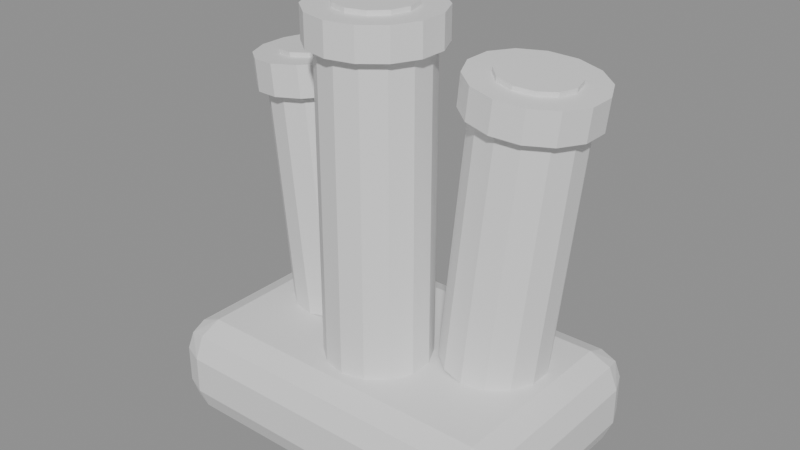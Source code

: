 # Source: stade_lanceur.blend  (saved by Blender 5.3.31; exported with 4.5.12 LTS)
import bpy
from mathutils import Matrix  # noqa: F401  (used for matrix-valued properties, if any)

bpy.ops.wm.read_factory_settings(use_empty=True)
scene = bpy.context.scene
scene.name = 'Scene'

# ---- materials (node trees are filled in below, after node groups)
mat_nuit = bpy.data.materials.new('Nuit')
mat_nuit.diffuse_color = (0.00456, 0.01113, 0.04455, 1.0)
mat_gris = bpy.data.materials.new('Gris')
mat_gris.diffuse_color = (0.1036, 0.1304, 0.187, 1.0)
mat_orange = bpy.data.materials.new('Orange')
mat_orange.diffuse_color = (1.0, 0.1975, 0.006585, 1.0)
mat_fond = bpy.data.materials.new('Fond')
mat_fond.diffuse_color = (0.01992, 0.02422, 0.03561, 1.0)

# ---- material node trees
mat_nuit.use_nodes = True; mat_nuit.node_tree.nodes.clear()
_N = mat_nuit.node_tree.nodes; _L = mat_nuit.node_tree.links
n0 = _N.new('ShaderNodeBsdfPrincipled'); n0.name = 'Principled BSDF'; n0.location = (-200, 100)
n0.inputs[10].default_value = 0.005
n1 = _N.new('ShaderNodeOutputMaterial'); n1.name = 'Material Output'; n1.location = (200, 100)
_L.new(n0.outputs[0], n1.inputs[0])
n1.is_active_output = True
mat_gris.use_nodes = True; mat_gris.node_tree.nodes.clear()
_N = mat_gris.node_tree.nodes; _L = mat_gris.node_tree.links
n0 = _N.new('ShaderNodeBsdfPrincipled'); n0.name = 'Principled BSDF'; n0.location = (-200, 100)
n0.inputs[10].default_value = 0.005
n1 = _N.new('ShaderNodeOutputMaterial'); n1.name = 'Material Output'; n1.location = (200, 100)
_L.new(n0.outputs[0], n1.inputs[0])
n1.is_active_output = True
mat_orange.use_nodes = True; mat_orange.node_tree.nodes.clear()
_N = mat_orange.node_tree.nodes; _L = mat_orange.node_tree.links
n0 = _N.new('ShaderNodeBsdfPrincipled'); n0.name = 'Principled BSDF'; n0.location = (-200, 100)
n0.inputs[10].default_value = 0.005
n1 = _N.new('ShaderNodeOutputMaterial'); n1.name = 'Material Output'; n1.location = (200, 100)
_L.new(n0.outputs[0], n1.inputs[0])
n1.is_active_output = True
mat_fond.use_nodes = True; mat_fond.node_tree.nodes.clear()
_N = mat_fond.node_tree.nodes; _L = mat_fond.node_tree.links
n0 = _N.new('ShaderNodeBsdfPrincipled'); n0.name = 'Principled BSDF'; n0.location = (-200, 100)
n0.inputs[10].default_value = 0.005
n1 = _N.new('ShaderNodeOutputMaterial'); n1.name = 'Material Output'; n1.location = (200, 100)
_L.new(n0.outputs[0], n1.inputs[0])
n1.is_active_output = True

# ---- meshes
me_stade_lanceur_ardoise = bpy.data.meshes.new('stade_lanceur_Ardoise')
me_stade_lanceur_ardoise.from_pydata([(-1.25, -0.75, 0.0), (-1.25, -1.0, 0.25), (-1.5, -0.75, 0.25), (-1.25, -0.9268, 0.07322), (-1.394, -0.8943, 0.1057), (-1.427, -0.9268, 0.25), (-1.427, -0.75, 0.07322), (-1.25, -1.0, 0.55), (-1.25, -0.75, 0.8), (-1.5, -0.75, 0.55), (-1.25, -0.9268, 0.7268), (-1.394, -0.8943, 0.6943), (-1.427, -0.75, 0.7268), (-1.427, -0.9268, 0.55), (-1.25, 0.75, 0.0), (-1.5, 0.75, 0.25), (-1.25, 1.0, 0.25), (-1.427, 0.75, 0.07322), (-1.394, 0.8943, 0.1057), (-1.427, 0.9268, 0.25), (-1.25, 0.9268, 0.07322), (-1.25, 0.75, 0.8), (-1.25, 1.0, 0.55), (-1.5, 0.75, 0.55), (-1.25, 0.9268, 0.7268), (-1.394, 0.8943, 0.6943), (-1.427, 0.9268, 0.55), (-1.427, 0.75, 0.7268), (1.25, -0.75, 0.0), (1.5, -0.75, 0.25), (1.25, -1.0, 0.25), (1.427, -0.75, 0.07322), (1.394, -0.8943, 0.1057), (1.427, -0.9268, 0.25), (1.25, -0.9268, 0.07322), (1.25, -0.75, 0.8), (1.25, -1.0, 0.55), (1.5, -0.75, 0.55), (1.25, -0.9268, 0.7268), (1.394, -0.8943, 0.6943), (1.427, -0.9268, 0.55), (1.427, -0.75, 0.7268), (1.25, 0.75, 0.0), (1.25, 1.0, 0.25), (1.5, 0.75, 0.25), (1.25, 0.9268, 0.07322), (1.394, 0.8943, 0.1057), (1.427, 0.9268, 0.25), (1.427, 0.75, 0.07322), (1.25, 0.75, 0.8), (1.5, 0.75, 0.55), (1.25, 1.0, 0.55), (1.427, 0.75, 0.7268), (1.394, 0.8943, 0.6943), (1.427, 0.9268, 0.55), (1.25, 0.9268, 0.7268)], [], [(0, 4, 6), (1, 4, 3), (2, 4, 5), (7, 11, 13), (8, 11, 10), (9, 11, 12), (14, 18, 20), (15, 18, 17), (16, 18, 19), (21, 25, 27), (22, 25, 24), (23, 25, 26), (28, 32, 34), (29, 32, 31), (30, 32, 33), (35, 39, 41), (36, 39, 38), (37, 39, 40), (42, 46, 48), (43, 46, 45), (44, 46, 47), (49, 53, 55), (50, 53, 52), (51, 53, 54), (0, 17, 14), (6, 15, 17), (1, 13, 5), (13, 2, 5), (21, 12, 8), (27, 9, 12), (16, 26, 22), (19, 23, 26), (14, 45, 42), (20, 43, 45), (49, 24, 21), (55, 22, 24), (44, 54, 50), (47, 51, 54), (42, 31, 28), (48, 29, 31), (35, 52, 49), (41, 50, 52), (30, 40, 36), (33, 37, 40), (28, 3, 0), (34, 1, 3), (8, 38, 35), (10, 36, 38), (42, 0, 14), (9, 15, 2), (36, 1, 30), (21, 35, 49), (22, 43, 16), (50, 29, 44), (0, 3, 4), (1, 5, 4), (2, 6, 4), (7, 10, 11), (8, 12, 11), (9, 13, 11), (14, 17, 18), (15, 19, 18), (16, 20, 18), (21, 24, 25), (22, 26, 25), (23, 27, 25), (28, 31, 32), (29, 33, 32), (30, 34, 32), (35, 38, 39), (36, 40, 39), (37, 41, 39), (42, 45, 46), (43, 47, 46), (44, 48, 46), (49, 52, 53), (50, 54, 53), (51, 55, 53), (0, 6, 17), (6, 2, 15), (1, 7, 13), (13, 9, 2), (21, 27, 12), (27, 23, 9), (16, 19, 26), (19, 15, 23), (14, 20, 45), (20, 16, 43), (49, 55, 24), (55, 51, 22), (44, 47, 54), (47, 43, 51), (42, 48, 31), (48, 44, 29), (35, 41, 52), (41, 37, 50), (30, 33, 40), (33, 29, 37), (28, 34, 3), (34, 30, 1), (8, 10, 38), (10, 7, 36), (42, 28, 0), (9, 23, 15), (36, 7, 1), (21, 8, 35), (22, 51, 43), (50, 37, 29)])
me_stade_lanceur_ardoise.materials.append(mat_nuit)
me_stade_lanceur_ardoise.update()
me_stade_lanceur_gris = bpy.data.meshes.new('stade_lanceur_Gris')
me_stade_lanceur_gris.from_pydata([(-0.75, 0.62, 0.8), (-0.9591, 0.62, 2.789), (-0.5688, 0.5784, 0.819), (-0.7778, 0.5784, 2.808), (-0.4234, 0.4619, 0.8343), (-0.6325, 0.4619, 2.823), (-0.3428, 0.2935, 0.8428), (-0.5518, 0.2935, 2.832), (-0.3428, 0.1065, 0.8428), (-0.5518, 0.1065, 2.832), (-0.4234, -0.06187, 0.8343), (-0.6325, -0.06187, 2.823), (-0.5688, -0.1784, 0.819), (-0.7778, -0.1784, 2.808), (-0.75, -0.22, 0.8), (-0.9591, -0.22, 2.789), (-0.9312, -0.1784, 0.781), (-1.14, -0.1784, 2.77), (-1.077, -0.06187, 0.7657), (-1.286, -0.06187, 2.755), (-1.157, 0.1065, 0.7572), (-1.366, 0.1065, 2.746), (-1.157, 0.2935, 0.7572), (-1.366, 0.2935, 2.746), (-1.077, 0.4619, 0.7657), (-1.286, 0.4619, 2.755), (-0.9312, 0.5784, 0.781), (-1.14, 0.5784, 2.77), (0.0, 0.17, 0.8), (0.0, 0.17, 3.4), (0.1822, 0.1284, 0.8), (0.1822, 0.1284, 3.4), (0.3284, 0.01187, 0.8), (0.3284, 0.01187, 3.4), (0.4095, -0.1565, 0.8), (0.4095, -0.1565, 3.4), (0.4095, -0.3435, 0.8), (0.4095, -0.3435, 3.4), (0.3284, -0.5119, 0.8), (0.3284, -0.5119, 3.4), (0.1822, -0.6284, 0.8), (0.1822, -0.6284, 3.4), (0.0, -0.67, 0.8), (0.0, -0.67, 3.4), (-0.1822, -0.6284, 0.8), (-0.1822, -0.6284, 3.4), (-0.3284, -0.5119, 0.8), (-0.3284, -0.5119, 3.4), (-0.4095, -0.3435, 0.8), (-0.4095, -0.3435, 3.4), (-0.4095, -0.1565, 0.8), (-0.4095, -0.1565, 3.4), (-0.3284, 0.01187, 0.8), (-0.3284, 0.01187, 3.4), (-0.1822, 0.1284, 0.8), (-0.1822, 0.1284, 3.4), (0.75, 0.62, 0.8), (0.98, 0.62, 2.988), (0.9312, 0.5784, 0.781), (1.161, 0.5784, 2.969), (1.077, 0.4619, 0.7657), (1.307, 0.4619, 2.954), (1.157, 0.2935, 0.7572), (1.387, 0.2935, 2.945), (1.157, 0.1065, 0.7572), (1.387, 0.1065, 2.945), (1.077, -0.06187, 0.7657), (1.307, -0.06187, 2.954), (0.9312, -0.1784, 0.781), (1.161, -0.1784, 2.969), (0.75, -0.22, 0.8), (0.98, -0.22, 2.988), (0.5688, -0.1784, 0.819), (0.7987, -0.1784, 3.007), (0.4234, -0.06187, 0.8343), (0.6534, -0.06187, 3.022), (0.3428, 0.1065, 0.8428), (0.5727, 0.1065, 3.031), (0.3428, 0.2935, 0.8428), (0.5727, 0.2935, 3.031), (0.4234, 0.4619, 0.8343), (0.6534, 0.4619, 3.022), (0.5688, 0.5784, 0.819), (0.7987, 0.5784, 3.007)], [], [(1, 2, 0), (3, 4, 2), (5, 6, 4), (7, 8, 6), (8, 11, 10), (11, 12, 10), (13, 14, 12), (15, 16, 14), (17, 18, 16), (19, 20, 18), (21, 22, 20), (23, 24, 22), (5, 25, 17), (24, 27, 26), (26, 1, 0), (6, 14, 22), (29, 30, 28), (31, 32, 30), (33, 34, 32), (35, 36, 34), (37, 38, 36), (39, 40, 38), (41, 42, 40), (43, 44, 42), (45, 46, 44), (47, 48, 46), (49, 50, 48), (51, 52, 50), (53, 45, 37), (53, 54, 52), (55, 28, 54), (50, 54, 34), (56, 59, 58), (59, 60, 58), (60, 63, 62), (63, 64, 62), (65, 66, 64), (66, 69, 68), (69, 70, 68), (70, 73, 72), (72, 75, 74), (75, 76, 74), (77, 78, 76), (78, 81, 80), (81, 73, 65), (81, 82, 80), (82, 57, 56), (74, 78, 62), (1, 3, 2), (3, 5, 4), (5, 7, 6), (7, 9, 8), (8, 9, 11), (11, 13, 12), (13, 15, 14), (15, 17, 16), (17, 19, 18), (19, 21, 20), (21, 23, 22), (23, 25, 24), (5, 3, 1), (1, 27, 5), (27, 25, 5), (25, 23, 17), (23, 21, 17), (21, 19, 17), (17, 15, 9), (15, 13, 9), (13, 11, 9), (9, 7, 5), (9, 5, 17), (24, 25, 27), (26, 27, 1), (26, 0, 2), (2, 4, 26), (4, 6, 26), (6, 8, 10), (10, 12, 6), (12, 14, 6), (14, 16, 18), (18, 20, 14), (20, 22, 14), (22, 24, 26), (22, 26, 6), (29, 31, 30), (31, 33, 32), (33, 35, 34), (35, 37, 36), (37, 39, 38), (39, 41, 40), (41, 43, 42), (43, 45, 44), (45, 47, 46), (47, 49, 48), (49, 51, 50), (51, 53, 52), (33, 31, 29), (29, 55, 53), (53, 51, 45), (51, 49, 45), (49, 47, 45), (45, 43, 41), (41, 39, 45), (39, 37, 45), (37, 35, 33), (33, 29, 53), (37, 33, 53), (53, 55, 54), (55, 29, 28), (54, 28, 30), (30, 32, 34), (34, 36, 38), (38, 40, 42), (42, 44, 46), (46, 48, 42), (48, 50, 42), (50, 52, 54), (54, 30, 34), (34, 38, 50), (38, 42, 50), (56, 57, 59), (59, 61, 60), (60, 61, 63), (63, 65, 64), (65, 67, 66), (66, 67, 69), (69, 71, 70), (70, 71, 73), (72, 73, 75), (75, 77, 76), (77, 79, 78), (78, 79, 81), (61, 59, 57), (57, 83, 81), (81, 79, 77), (77, 75, 73), (73, 71, 65), (71, 69, 65), (69, 67, 65), (65, 63, 61), (61, 57, 81), (81, 77, 73), (65, 61, 81), (81, 83, 82), (82, 83, 57), (82, 56, 62), (56, 58, 62), (58, 60, 62), (62, 64, 70), (64, 66, 70), (66, 68, 70), (70, 72, 74), (74, 76, 78), (78, 80, 62), (80, 82, 62), (70, 74, 62)])
me_stade_lanceur_gris.materials.append(mat_gris)
me_stade_lanceur_gris.update()
me_stade_lanceur_orange = bpy.data.meshes.new('stade_lanceur_Orange')
me_stade_lanceur_orange.from_pydata([(-0.9408, 0.7, 2.615), (-0.9669, 0.7, 2.864), (-0.725, 0.6505, 2.638), (-0.7511, 0.6505, 2.886), (-0.552, 0.5117, 2.656), (-0.5781, 0.5117, 2.904), (-0.456, 0.3113, 2.666), (-0.4821, 0.3113, 2.915), (-0.456, 0.08874, 2.666), (-0.4821, 0.08874, 2.915), (-0.552, -0.1117, 2.656), (-0.5781, -0.1117, 2.904), (-0.725, -0.2505, 2.638), (-0.7511, -0.2505, 2.886), (-0.9408, -0.3, 2.615), (-0.9669, -0.3, 2.864), (-1.157, -0.2505, 2.592), (-1.183, -0.2505, 2.841), (-1.33, -0.1117, 2.574), (-1.356, -0.1117, 2.823), (-1.426, 0.08874, 2.564), (-1.452, 0.08874, 2.813), (-1.426, 0.3113, 2.564), (-1.452, 0.3113, 2.813), (-1.33, 0.5117, 2.574), (-1.356, 0.5117, 2.823), (-1.157, 0.6505, 2.592), (-1.183, 0.6505, 2.841), (0.0, 0.25, 3.225), (0.0, 0.25, 3.475), (0.2169, 0.2005, 3.225), (0.2169, 0.2005, 3.475), (0.3909, 0.06174, 3.225), (0.3909, 0.06174, 3.475), (0.4875, -0.1387, 3.225), (0.4875, -0.1387, 3.475), (0.4875, -0.3613, 3.225), (0.4875, -0.3613, 3.475), (0.3909, -0.5617, 3.225), (0.3909, -0.5617, 3.475), (0.2169, -0.7005, 3.225), (0.2169, -0.7005, 3.475), (0.0, -0.75, 3.225), (0.0, -0.75, 3.475), (-0.2169, -0.7005, 3.225), (-0.2169, -0.7005, 3.475), (-0.3909, -0.5617, 3.225), (-0.3909, -0.5617, 3.475), (-0.4875, -0.3613, 3.225), (-0.4875, -0.3613, 3.475), (-0.4875, -0.1387, 3.225), (-0.4875, -0.1387, 3.475), (-0.3909, 0.06174, 3.225), (-0.3909, 0.06174, 3.475), (-0.2169, 0.2005, 3.225), (-0.2169, 0.2005, 3.475), (0.9617, 0.7, 2.814), (0.9878, 0.7, 3.063), (1.177, 0.6505, 2.791), (1.204, 0.6505, 3.04), (1.35, 0.5117, 2.773), (1.377, 0.5117, 3.022), (1.446, 0.3113, 2.763), (1.473, 0.3113, 3.012), (1.446, 0.08874, 2.763), (1.473, 0.08874, 3.012), (1.35, -0.1117, 2.773), (1.377, -0.1117, 3.022), (1.177, -0.2505, 2.791), (1.204, -0.2505, 3.04), (0.9617, -0.3, 2.814), (0.9878, -0.3, 3.063), (0.7459, -0.2505, 2.837), (0.772, -0.2505, 3.085), (0.5729, -0.1117, 2.855), (0.599, -0.1117, 3.103), (0.4769, 0.08874, 2.865), (0.503, 0.08874, 3.113), (0.4769, 0.3113, 2.865), (0.503, 0.3113, 3.113), (0.5729, 0.5117, 2.855), (0.599, 0.5117, 3.103), (0.7459, 0.6505, 2.837), (0.772, 0.6505, 3.085)], [], [(0, 3, 2), (2, 5, 4), (4, 7, 6), (7, 8, 6), (9, 10, 8), (11, 12, 10), (12, 15, 14), (15, 16, 14), (17, 18, 16), (19, 20, 18), (21, 22, 20), (22, 25, 24), (25, 17, 9), (25, 26, 24), (27, 0, 26), (18, 22, 6), (29, 30, 28), (31, 32, 30), (33, 34, 32), (35, 36, 34), (37, 38, 36), (39, 40, 38), (41, 42, 40), (43, 44, 42), (45, 46, 44), (47, 48, 46), (49, 50, 48), (51, 52, 50), (53, 45, 37), (53, 54, 52), (55, 28, 54), (50, 54, 34), (57, 58, 56), (58, 61, 60), (61, 62, 60), (63, 64, 62), (64, 67, 66), (67, 68, 66), (69, 70, 68), (71, 72, 70), (73, 74, 72), (75, 76, 74), (77, 78, 76), (79, 80, 78), (81, 73, 65), (81, 82, 80), (82, 57, 56), (78, 82, 62), (0, 1, 3), (2, 3, 5), (4, 5, 7), (7, 9, 8), (9, 11, 10), (11, 13, 12), (12, 13, 15), (15, 17, 16), (17, 19, 18), (19, 21, 20), (21, 23, 22), (22, 23, 25), (5, 3, 1), (1, 27, 25), (25, 23, 21), (21, 19, 25), (19, 17, 25), (17, 15, 13), (13, 11, 9), (9, 7, 5), (5, 1, 25), (17, 13, 9), (9, 5, 25), (25, 27, 26), (27, 1, 0), (26, 0, 6), (0, 2, 6), (2, 4, 6), (6, 8, 10), (10, 12, 14), (14, 16, 18), (18, 20, 22), (22, 24, 6), (24, 26, 6), (6, 10, 14), (14, 18, 6), (29, 31, 30), (31, 33, 32), (33, 35, 34), (35, 37, 36), (37, 39, 38), (39, 41, 40), (41, 43, 42), (43, 45, 44), (45, 47, 46), (47, 49, 48), (49, 51, 50), (51, 53, 52), (33, 31, 53), (31, 29, 53), (29, 55, 53), (53, 51, 45), (51, 49, 45), (49, 47, 45), (45, 43, 41), (41, 39, 37), (37, 35, 53), (35, 33, 53), (45, 41, 37), (53, 55, 54), (55, 29, 28), (54, 28, 34), (28, 30, 34), (30, 32, 34), (34, 36, 38), (38, 40, 34), (40, 42, 34), (42, 44, 46), (46, 48, 50), (50, 52, 54), (42, 46, 34), (46, 50, 34), (57, 59, 58), (58, 59, 61), (61, 63, 62), (63, 65, 64), (64, 65, 67), (67, 69, 68), (69, 71, 70), (71, 73, 72), (73, 75, 74), (75, 77, 76), (77, 79, 78), (79, 81, 80), (61, 59, 57), (57, 83, 81), (81, 79, 73), (79, 77, 73), (77, 75, 73), (73, 71, 69), (69, 67, 65), (65, 63, 61), (61, 57, 81), (73, 69, 65), (65, 61, 81), (81, 83, 82), (82, 83, 57), (82, 56, 58), (58, 60, 82), (60, 62, 82), (62, 64, 66), (66, 68, 70), (70, 72, 74), (74, 76, 70), (76, 78, 70), (78, 80, 82), (62, 66, 78), (66, 70, 78)])
me_stade_lanceur_orange.materials.append(mat_orange)
me_stade_lanceur_orange.update()
me_stade_lanceur_fond = bpy.data.meshes.new('stade_lanceur_Fond')
me_stade_lanceur_fond.from_pydata([(-0.9664, 0.5, 2.859), (-0.9706, 0.5, 2.898), (-0.8172, 0.4598, 2.874), (-0.8214, 0.4598, 2.914), (-0.708, 0.35, 2.886), (-0.7122, 0.35, 2.926), (-0.668, 0.2, 2.89), (-0.6722, 0.2, 2.93), (-0.708, 0.05, 2.886), (-0.7122, 0.05, 2.926), (-0.8172, -0.05981, 2.874), (-0.8214, -0.05981, 2.914), (-0.9664, -0.1, 2.859), (-0.9706, -0.1, 2.898), (-1.116, -0.05981, 2.843), (-1.12, -0.05981, 2.883), (-1.225, 0.05, 2.832), (-1.229, 0.05, 2.871), (-1.265, 0.2, 2.827), (-1.269, 0.2, 2.867), (-1.225, 0.35, 2.832), (-1.229, 0.35, 2.871), (-1.116, 0.4598, 2.843), (-1.12, 0.4598, 2.883), (0.0, 0.05, 3.47), (0.0, 0.05, 3.51), (0.15, 0.009808, 3.47), (0.15, 0.009808, 3.51), (0.2598, -0.1, 3.47), (0.2598, -0.1, 3.51), (0.3, -0.25, 3.47), (0.3, -0.25, 3.51), (0.2598, -0.4, 3.47), (0.2598, -0.4, 3.51), (0.15, -0.5098, 3.47), (0.15, -0.5098, 3.51), (0.0, -0.55, 3.47), (0.0, -0.55, 3.51), (-0.15, -0.5098, 3.47), (-0.15, -0.5098, 3.51), (-0.2598, -0.4, 3.47), (-0.2598, -0.4, 3.51), (-0.3, -0.25, 3.47), (-0.3, -0.25, 3.51), (-0.2598, -0.1, 3.47), (-0.2598, -0.1, 3.51), (-0.15, 0.009808, 3.47), (-0.15, 0.009808, 3.51), (0.9873, 0.5, 3.058), (0.9915, 0.5, 3.097), (1.136, 0.4598, 3.042), (1.141, 0.4598, 3.082), (1.246, 0.35, 3.03), (1.25, 0.35, 3.07), (1.286, 0.2, 3.026), (1.29, 0.2, 3.066), (1.246, 0.05, 3.03), (1.25, 0.05, 3.07), (1.136, -0.05981, 3.042), (1.141, -0.05981, 3.082), (0.9873, -0.1, 3.058), (0.9915, -0.1, 3.097), (0.8381, -0.05981, 3.073), (0.8423, -0.05981, 3.113), (0.7289, 0.05, 3.085), (0.7331, 0.05, 3.125), (0.6889, 0.2, 3.089), (0.6931, 0.2, 3.129), (0.7289, 0.35, 3.085), (0.7331, 0.35, 3.125), (0.8381, 0.4598, 3.073), (0.8423, 0.4598, 3.113)], [], [(0, 3, 2), (2, 5, 4), (5, 6, 4), (7, 8, 6), (9, 10, 8), (11, 12, 10), (13, 14, 12), (15, 16, 14), (17, 18, 16), (18, 21, 20), (21, 13, 5), (20, 23, 22), (23, 0, 22), (6, 14, 22), (25, 26, 24), (27, 28, 26), (29, 30, 28), (31, 32, 30), (33, 34, 32), (35, 36, 34), (37, 38, 36), (39, 40, 38), (41, 42, 40), (43, 44, 42), (33, 29, 45), (45, 46, 44), (47, 24, 46), (30, 38, 46), (49, 50, 48), (50, 53, 52), (53, 54, 52), (55, 56, 54), (56, 59, 58), (59, 60, 58), (61, 62, 60), (62, 65, 64), (64, 67, 66), (67, 68, 66), (57, 53, 69), (68, 71, 70), (70, 49, 48), (58, 62, 70), (0, 1, 3), (2, 3, 5), (5, 7, 6), (7, 9, 8), (9, 11, 10), (11, 13, 12), (13, 15, 14), (15, 17, 16), (17, 19, 18), (18, 19, 21), (5, 3, 1), (1, 23, 21), (21, 19, 13), (19, 17, 13), (17, 15, 13), (13, 11, 9), (9, 7, 13), (7, 5, 13), (5, 1, 21), (20, 21, 23), (23, 1, 0), (22, 0, 2), (2, 4, 22), (4, 6, 22), (6, 8, 10), (10, 12, 6), (12, 14, 6), (14, 16, 18), (18, 20, 14), (20, 22, 14), (25, 27, 26), (27, 29, 28), (29, 31, 30), (31, 33, 32), (33, 35, 34), (35, 37, 36), (37, 39, 38), (39, 41, 40), (41, 43, 42), (43, 45, 44), (29, 27, 25), (25, 47, 29), (47, 45, 29), (45, 43, 37), (43, 41, 37), (41, 39, 37), (37, 35, 33), (33, 31, 29), (37, 33, 45), (45, 47, 46), (47, 25, 24), (46, 24, 26), (26, 28, 46), (28, 30, 46), (30, 32, 34), (34, 36, 38), (38, 40, 42), (42, 44, 38), (44, 46, 38), (30, 34, 38), (49, 51, 50), (50, 51, 53), (53, 55, 54), (55, 57, 56), (56, 57, 59), (59, 61, 60), (61, 63, 62), (62, 63, 65), (64, 65, 67), (67, 69, 68), (53, 51, 49), (49, 71, 69), (69, 67, 65), (65, 63, 61), (61, 59, 57), (57, 55, 53), (53, 49, 69), (69, 65, 61), (61, 57, 69), (68, 69, 71), (70, 71, 49), (70, 48, 50), (50, 52, 70), (52, 54, 70), (54, 56, 58), (58, 60, 62), (62, 64, 66), (66, 68, 62), (68, 70, 62), (54, 58, 70)])
me_stade_lanceur_fond.materials.append(mat_fond)
me_stade_lanceur_fond.update()

# ---- objects
ob_stade_lanceur_ardoise = bpy.data.objects.new('stade_lanceur_Ardoise', me_stade_lanceur_ardoise)
ob_stade_lanceur_gris = bpy.data.objects.new('stade_lanceur_Gris', me_stade_lanceur_gris)
ob_stade_lanceur_orange = bpy.data.objects.new('stade_lanceur_Orange', me_stade_lanceur_orange)
ob_stade_lanceur_fond = bpy.data.objects.new('stade_lanceur_Fond', me_stade_lanceur_fond)

# ---- transforms, parenting, visibility, modifiers, constraints
ob_stade_lanceur_ardoise.location = (0.0, 0.0, 0.0)
ob_stade_lanceur_gris.location = (0.0, 0.0, 0.0)
ob_stade_lanceur_orange.location = (0.0, 0.0, 0.0)
ob_stade_lanceur_fond.location = (0.0, 0.0, 0.0)

# ---- collection membership
scene.collection.objects.link(ob_stade_lanceur_ardoise)
scene.collection.objects.link(ob_stade_lanceur_gris)
scene.collection.objects.link(ob_stade_lanceur_orange)
scene.collection.objects.link(ob_stade_lanceur_fond)

# ---- scene / render settings (as saved in the file)
scene.frame_start = 1; scene.frame_end = 250; scene.frame_set(1)
scene.render.engine = 'BLENDER_EEVEE_NEXT'
scene.render.bake_bias = 0.0
scene.render.bake_samples = 0
scene.render.compositor_device = 'GPU'
scene.eevee.use_volume_custom_range = False
scene.eevee.fast_gi_thickness_near = 0.1
scene.eevee.fast_gi_thickness_far = 0.0
scene.eevee.ray_tracing_options.screen_trace_thickness = 0.1
bpy.context.view_layer.update()

# ---- added for rendering (the .blend has no active camera and no usable light): camera, sun + grey world if the file has none
cam_auto = bpy.data.cameras.new('AutoCamera')
cam_auto.lens = 50.0
cam_auto.sensor_width = 36.0
cam_auto.clip_end = 1000.0
ob_auto_camera = bpy.data.objects.new('AutoCamera', cam_auto)
scene.collection.objects.link(ob_auto_camera)
ob_auto_camera.location = (4.65564, -5.58677, 5.47952)
ob_auto_camera.rotation_euler = (1.09748, -7.21219e-08, 0.694738)
scene.camera = ob_auto_camera
light_auto_sun = bpy.data.lights.new('AutoSun', 'SUN')
light_auto_sun.energy = 3.0
light_auto_sun.angle = 0.0523599
ob_auto_sun = bpy.data.objects.new('AutoSun', light_auto_sun)
scene.collection.objects.link(ob_auto_sun)
ob_auto_sun.rotation_euler = (0.872665, 0.174533, 0.523599)
if scene.world is None:
    world_auto = bpy.data.worlds.new('AutoWorld')
    world_auto.color = (0.3, 0.3, 0.3)
    scene.world = world_auto
bpy.context.view_layer.update()
